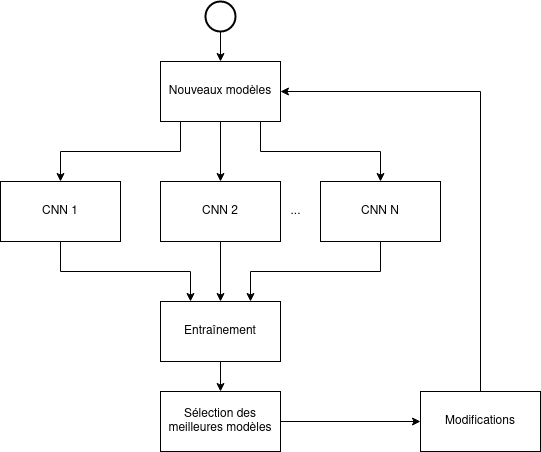

The diagram above was exported from draw.io. Its source (the exported page's mxGraphModel, read from the mxfile embedded in the PNG):
<mxGraphModel dx="1422" dy="735" grid="1" gridSize="10" guides="1" tooltips="1" connect="1" arrows="1" fold="1" page="1" pageScale="1" pageWidth="827" pageHeight="1169" math="0" shadow="0">
  <root>
    <mxCell id="0" />
    <mxCell id="1" parent="0" />
    <mxCell id="FPSMSDdXBaejawnJ5zgb-6" style="edgeStyle=orthogonalEdgeStyle;rounded=0;orthogonalLoop=1;jettySize=auto;html=1;exitX=0.5;exitY=1;exitDx=0;exitDy=0;entryX=0.25;entryY=0;entryDx=0;entryDy=0;" edge="1" parent="1" source="FPSMSDdXBaejawnJ5zgb-1" target="FPSMSDdXBaejawnJ5zgb-5">
      <mxGeometry relative="1" as="geometry" />
    </mxCell>
    <mxCell id="FPSMSDdXBaejawnJ5zgb-1" value="CNN 1" style="rounded=0;whiteSpace=wrap;html=1;" vertex="1" parent="1">
      <mxGeometry x="200" y="190" width="120" height="60" as="geometry" />
    </mxCell>
    <mxCell id="FPSMSDdXBaejawnJ5zgb-7" style="edgeStyle=orthogonalEdgeStyle;rounded=0;orthogonalLoop=1;jettySize=auto;html=1;exitX=0.5;exitY=1;exitDx=0;exitDy=0;" edge="1" parent="1" source="FPSMSDdXBaejawnJ5zgb-2" target="FPSMSDdXBaejawnJ5zgb-5">
      <mxGeometry relative="1" as="geometry">
        <Array as="points">
          <mxPoint x="420" y="250" />
        </Array>
      </mxGeometry>
    </mxCell>
    <mxCell id="FPSMSDdXBaejawnJ5zgb-2" value="CNN 2" style="rounded=0;whiteSpace=wrap;html=1;" vertex="1" parent="1">
      <mxGeometry x="360" y="190" width="120" height="60" as="geometry" />
    </mxCell>
    <mxCell id="FPSMSDdXBaejawnJ5zgb-10" style="edgeStyle=orthogonalEdgeStyle;rounded=0;orthogonalLoop=1;jettySize=auto;html=1;exitX=0.5;exitY=1;exitDx=0;exitDy=0;entryX=0.75;entryY=0;entryDx=0;entryDy=0;" edge="1" parent="1" source="FPSMSDdXBaejawnJ5zgb-3" target="FPSMSDdXBaejawnJ5zgb-5">
      <mxGeometry relative="1" as="geometry" />
    </mxCell>
    <mxCell id="FPSMSDdXBaejawnJ5zgb-3" value="CNN N" style="rounded=0;whiteSpace=wrap;html=1;" vertex="1" parent="1">
      <mxGeometry x="520" y="190" width="120" height="60" as="geometry" />
    </mxCell>
    <mxCell id="FPSMSDdXBaejawnJ5zgb-4" value="..." style="text;html=1;align=center;verticalAlign=middle;resizable=0;points=[];autosize=1;strokeColor=none;" vertex="1" parent="1">
      <mxGeometry x="480" y="210" width="30" height="20" as="geometry" />
    </mxCell>
    <mxCell id="FPSMSDdXBaejawnJ5zgb-21" style="edgeStyle=orthogonalEdgeStyle;rounded=0;orthogonalLoop=1;jettySize=auto;html=1;exitX=0.5;exitY=1;exitDx=0;exitDy=0;entryX=0.5;entryY=0;entryDx=0;entryDy=0;" edge="1" parent="1" source="FPSMSDdXBaejawnJ5zgb-5" target="FPSMSDdXBaejawnJ5zgb-20">
      <mxGeometry relative="1" as="geometry" />
    </mxCell>
    <mxCell id="FPSMSDdXBaejawnJ5zgb-5" value="&lt;div&gt;Entraînement&lt;/div&gt;" style="rounded=0;whiteSpace=wrap;html=1;" vertex="1" parent="1">
      <mxGeometry x="360" y="310" width="120" height="60" as="geometry" />
    </mxCell>
    <mxCell id="FPSMSDdXBaejawnJ5zgb-22" style="edgeStyle=orthogonalEdgeStyle;rounded=0;orthogonalLoop=1;jettySize=auto;html=1;exitX=0.5;exitY=1;exitDx=0;exitDy=0;" edge="1" parent="1" source="FPSMSDdXBaejawnJ5zgb-19" target="FPSMSDdXBaejawnJ5zgb-1">
      <mxGeometry relative="1" as="geometry">
        <Array as="points">
          <mxPoint x="380" y="130" />
          <mxPoint x="380" y="160" />
          <mxPoint x="260" y="160" />
        </Array>
      </mxGeometry>
    </mxCell>
    <mxCell id="FPSMSDdXBaejawnJ5zgb-24" style="edgeStyle=orthogonalEdgeStyle;rounded=0;orthogonalLoop=1;jettySize=auto;html=1;exitX=0.75;exitY=1;exitDx=0;exitDy=0;entryX=0.5;entryY=0;entryDx=0;entryDy=0;" edge="1" parent="1" source="FPSMSDdXBaejawnJ5zgb-19" target="FPSMSDdXBaejawnJ5zgb-3">
      <mxGeometry relative="1" as="geometry">
        <Array as="points">
          <mxPoint x="460" y="130" />
          <mxPoint x="460" y="160" />
          <mxPoint x="580" y="160" />
        </Array>
      </mxGeometry>
    </mxCell>
    <mxCell id="FPSMSDdXBaejawnJ5zgb-29" style="edgeStyle=orthogonalEdgeStyle;rounded=0;orthogonalLoop=1;jettySize=auto;html=1;exitX=0.5;exitY=1;exitDx=0;exitDy=0;entryX=0.5;entryY=0;entryDx=0;entryDy=0;" edge="1" parent="1" source="FPSMSDdXBaejawnJ5zgb-19" target="FPSMSDdXBaejawnJ5zgb-2">
      <mxGeometry relative="1" as="geometry" />
    </mxCell>
    <mxCell id="FPSMSDdXBaejawnJ5zgb-19" value="Nouveaux modèles" style="rounded=0;whiteSpace=wrap;html=1;" vertex="1" parent="1">
      <mxGeometry x="360" y="70" width="120" height="60" as="geometry" />
    </mxCell>
    <mxCell id="FPSMSDdXBaejawnJ5zgb-26" style="edgeStyle=orthogonalEdgeStyle;rounded=0;orthogonalLoop=1;jettySize=auto;html=1;exitX=1;exitY=0.5;exitDx=0;exitDy=0;entryX=0;entryY=0.5;entryDx=0;entryDy=0;" edge="1" parent="1" source="FPSMSDdXBaejawnJ5zgb-20" target="FPSMSDdXBaejawnJ5zgb-27">
      <mxGeometry relative="1" as="geometry">
        <mxPoint x="580" y="430" as="targetPoint" />
      </mxGeometry>
    </mxCell>
    <mxCell id="FPSMSDdXBaejawnJ5zgb-20" value="Sélection des meilleures modèles" style="rounded=0;whiteSpace=wrap;html=1;" vertex="1" parent="1">
      <mxGeometry x="360" y="400" width="120" height="60" as="geometry" />
    </mxCell>
    <mxCell id="FPSMSDdXBaejawnJ5zgb-28" style="edgeStyle=orthogonalEdgeStyle;rounded=0;orthogonalLoop=1;jettySize=auto;html=1;exitX=0.5;exitY=0;exitDx=0;exitDy=0;entryX=1;entryY=0.5;entryDx=0;entryDy=0;" edge="1" parent="1" source="FPSMSDdXBaejawnJ5zgb-27" target="FPSMSDdXBaejawnJ5zgb-19">
      <mxGeometry relative="1" as="geometry">
        <mxPoint x="680" y="90" as="targetPoint" />
        <Array as="points">
          <mxPoint x="680" y="100" />
        </Array>
      </mxGeometry>
    </mxCell>
    <mxCell id="FPSMSDdXBaejawnJ5zgb-27" value="Modifications" style="rounded=0;whiteSpace=wrap;html=1;" vertex="1" parent="1">
      <mxGeometry x="620" y="400" width="120" height="60" as="geometry" />
    </mxCell>
    <mxCell id="FPSMSDdXBaejawnJ5zgb-31" style="edgeStyle=orthogonalEdgeStyle;rounded=0;orthogonalLoop=1;jettySize=auto;html=1;exitX=0.5;exitY=1;exitDx=0;exitDy=0;exitPerimeter=0;entryX=0.5;entryY=0;entryDx=0;entryDy=0;" edge="1" parent="1" source="FPSMSDdXBaejawnJ5zgb-30" target="FPSMSDdXBaejawnJ5zgb-19">
      <mxGeometry relative="1" as="geometry" />
    </mxCell>
    <mxCell id="FPSMSDdXBaejawnJ5zgb-30" value="" style="strokeWidth=2;html=1;shape=mxgraph.flowchart.start_2;whiteSpace=wrap;" vertex="1" parent="1">
      <mxGeometry x="405" y="10" width="30" height="30" as="geometry" />
    </mxCell>
  </root>
</mxGraphModel>